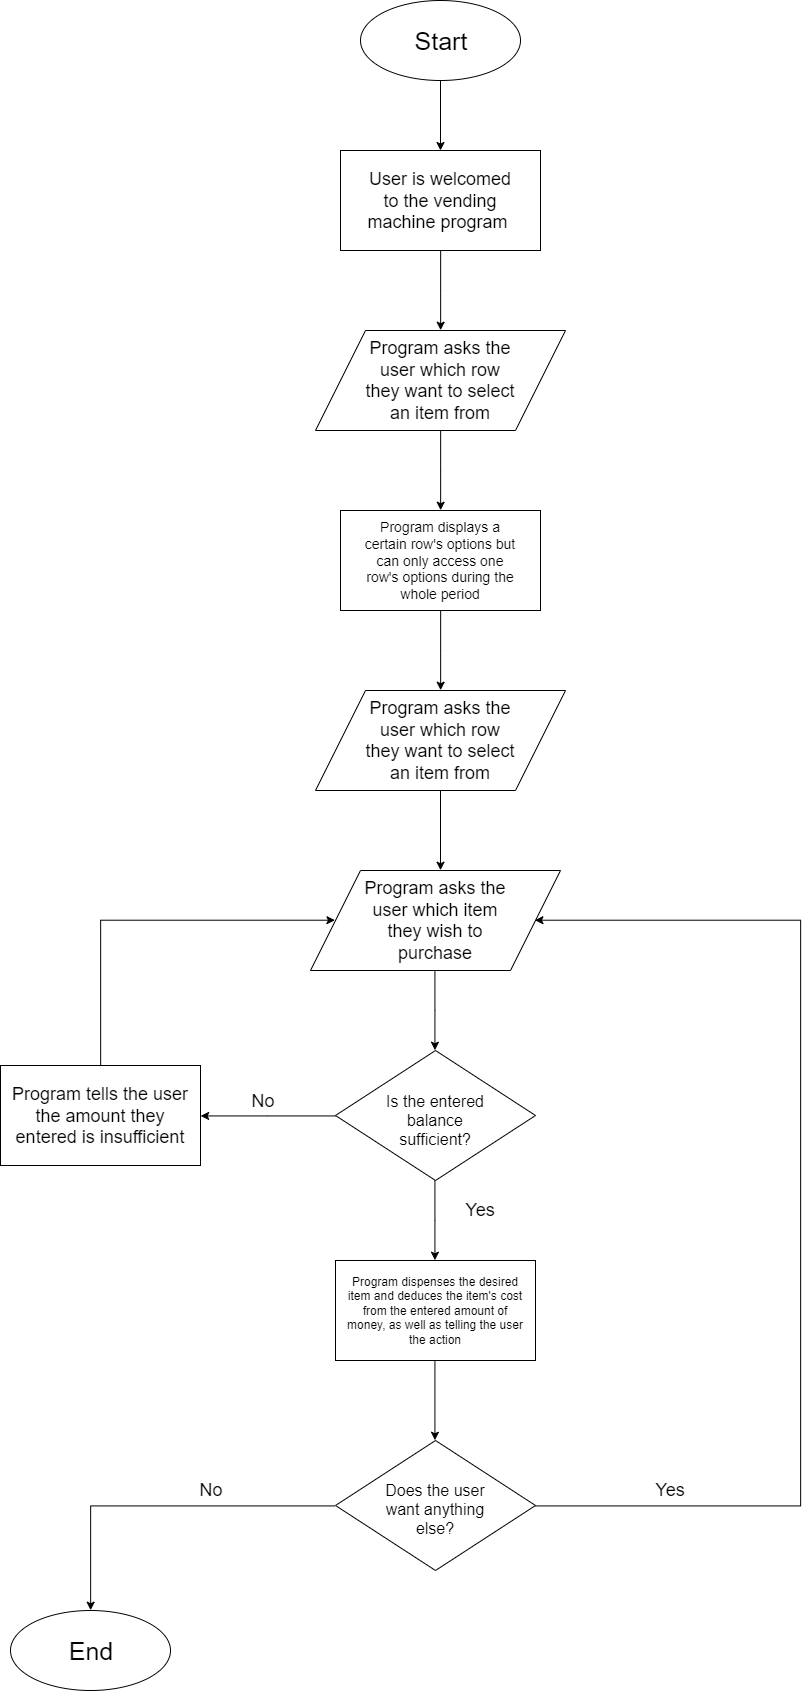

The diagram above was exported from draw.io. Its source (the exported page's mxGraphModel, read from the mxfile embedded in the PNG):
<mxGraphModel dx="2267" dy="326" grid="1" gridSize="10" guides="1" tooltips="1" connect="1" arrows="1" fold="1" page="1" pageScale="1" pageWidth="827" pageHeight="1169" math="0" shadow="0">
  <root>
    <mxCell id="0" />
    <mxCell id="1" parent="0" />
    <mxCell id="PheFf4zAS1XguC4L7CgY-6" style="edgeStyle=orthogonalEdgeStyle;rounded=0;orthogonalLoop=1;jettySize=auto;html=1;" edge="1" parent="1" source="PheFf4zAS1XguC4L7CgY-1" target="PheFf4zAS1XguC4L7CgY-5">
      <mxGeometry relative="1" as="geometry" />
    </mxCell>
    <mxCell id="PheFf4zAS1XguC4L7CgY-1" value="" style="ellipse;whiteSpace=wrap;html=1;" vertex="1" parent="1">
      <mxGeometry x="340" y="20" width="160" height="80" as="geometry" />
    </mxCell>
    <mxCell id="PheFf4zAS1XguC4L7CgY-2" value="&lt;font style=&quot;font-size: 25px&quot;&gt;Start&lt;/font&gt;" style="text;html=1;strokeColor=none;fillColor=none;align=center;verticalAlign=middle;whiteSpace=wrap;rounded=0;fontSize=25;" vertex="1" parent="1">
      <mxGeometry x="380" y="50" width="80" height="20" as="geometry" />
    </mxCell>
    <mxCell id="PheFf4zAS1XguC4L7CgY-10" style="edgeStyle=orthogonalEdgeStyle;rounded=0;orthogonalLoop=1;jettySize=auto;html=1;entryX=0.5;entryY=0;entryDx=0;entryDy=0;" edge="1" parent="1" source="PheFf4zAS1XguC4L7CgY-5" target="PheFf4zAS1XguC4L7CgY-8">
      <mxGeometry relative="1" as="geometry" />
    </mxCell>
    <mxCell id="PheFf4zAS1XguC4L7CgY-5" value="" style="rounded=0;whiteSpace=wrap;html=1;" vertex="1" parent="1">
      <mxGeometry x="320" y="170" width="200" height="100" as="geometry" />
    </mxCell>
    <mxCell id="PheFf4zAS1XguC4L7CgY-7" value="&lt;font style=&quot;font-size: 18px&quot;&gt;User is welcomed to the vending machine program&amp;nbsp;&lt;/font&gt;" style="text;html=1;strokeColor=none;fillColor=none;align=center;verticalAlign=middle;whiteSpace=wrap;rounded=0;" vertex="1" parent="1">
      <mxGeometry x="340" y="185" width="160" height="70" as="geometry" />
    </mxCell>
    <mxCell id="PheFf4zAS1XguC4L7CgY-14" style="edgeStyle=orthogonalEdgeStyle;rounded=0;orthogonalLoop=1;jettySize=auto;html=1;entryX=0.5;entryY=0;entryDx=0;entryDy=0;" edge="1" parent="1" source="PheFf4zAS1XguC4L7CgY-8" target="PheFf4zAS1XguC4L7CgY-11">
      <mxGeometry relative="1" as="geometry" />
    </mxCell>
    <mxCell id="PheFf4zAS1XguC4L7CgY-8" value="" style="shape=parallelogram;perimeter=parallelogramPerimeter;whiteSpace=wrap;html=1;" vertex="1" parent="1">
      <mxGeometry x="295" y="350" width="250" height="100" as="geometry" />
    </mxCell>
    <mxCell id="PheFf4zAS1XguC4L7CgY-9" value="&lt;font style=&quot;font-size: 18px&quot;&gt;Program asks the user which row they want to select an item from&lt;/font&gt;" style="text;html=1;strokeColor=none;fillColor=none;align=center;verticalAlign=middle;whiteSpace=wrap;rounded=0;" vertex="1" parent="1">
      <mxGeometry x="340" y="365" width="160" height="70" as="geometry" />
    </mxCell>
    <mxCell id="PheFf4zAS1XguC4L7CgY-18" style="edgeStyle=orthogonalEdgeStyle;rounded=0;orthogonalLoop=1;jettySize=auto;html=1;entryX=0.5;entryY=0;entryDx=0;entryDy=0;" edge="1" parent="1" source="PheFf4zAS1XguC4L7CgY-11" target="PheFf4zAS1XguC4L7CgY-16">
      <mxGeometry relative="1" as="geometry" />
    </mxCell>
    <mxCell id="PheFf4zAS1XguC4L7CgY-11" value="" style="rounded=0;whiteSpace=wrap;html=1;" vertex="1" parent="1">
      <mxGeometry x="320" y="530" width="200" height="100" as="geometry" />
    </mxCell>
    <mxCell id="PheFf4zAS1XguC4L7CgY-12" value="&lt;font style=&quot;font-size: 14px&quot;&gt;Program displays a certain row's options but can only access one row's options during the whole period&lt;/font&gt;" style="text;html=1;strokeColor=none;fillColor=none;align=center;verticalAlign=middle;whiteSpace=wrap;rounded=0;" vertex="1" parent="1">
      <mxGeometry x="340" y="545" width="160" height="70" as="geometry" />
    </mxCell>
    <mxCell id="PheFf4zAS1XguC4L7CgY-21" style="edgeStyle=orthogonalEdgeStyle;rounded=0;orthogonalLoop=1;jettySize=auto;html=1;entryX=0.5;entryY=0;entryDx=0;entryDy=0;" edge="1" parent="1" source="PheFf4zAS1XguC4L7CgY-16">
      <mxGeometry relative="1" as="geometry">
        <mxPoint x="420.0000000000002" y="889.7142857142858" as="targetPoint" />
      </mxGeometry>
    </mxCell>
    <mxCell id="PheFf4zAS1XguC4L7CgY-16" value="" style="shape=parallelogram;perimeter=parallelogramPerimeter;whiteSpace=wrap;html=1;" vertex="1" parent="1">
      <mxGeometry x="295" y="710" width="250" height="100" as="geometry" />
    </mxCell>
    <mxCell id="PheFf4zAS1XguC4L7CgY-17" value="&lt;font style=&quot;font-size: 18px&quot;&gt;Program asks the user which row they want to select an item from&lt;/font&gt;" style="text;html=1;strokeColor=none;fillColor=none;align=center;verticalAlign=middle;whiteSpace=wrap;rounded=0;" vertex="1" parent="1">
      <mxGeometry x="340" y="725" width="160" height="70" as="geometry" />
    </mxCell>
    <mxCell id="PheFf4zAS1XguC4L7CgY-31" style="edgeStyle=orthogonalEdgeStyle;rounded=0;orthogonalLoop=1;jettySize=auto;html=1;exitX=0.5;exitY=1;exitDx=0;exitDy=0;entryX=0.5;entryY=0;entryDx=0;entryDy=0;" edge="1" parent="1" source="PheFf4zAS1XguC4L7CgY-22" target="PheFf4zAS1XguC4L7CgY-29">
      <mxGeometry relative="1" as="geometry" />
    </mxCell>
    <mxCell id="PheFf4zAS1XguC4L7CgY-22" value="" style="rounded=0;whiteSpace=wrap;html=1;" vertex="1" parent="1">
      <mxGeometry x="315" y="1280" width="200" height="100" as="geometry" />
    </mxCell>
    <mxCell id="PheFf4zAS1XguC4L7CgY-23" value="&lt;font style=&quot;font-size: 12px&quot;&gt;Program dispenses the desired item and deduces the item's cost from the entered amount of money, as well as telling the user the action&lt;/font&gt;" style="text;html=1;strokeColor=none;fillColor=none;align=center;verticalAlign=middle;whiteSpace=wrap;rounded=0;" vertex="1" parent="1">
      <mxGeometry x="325" y="1295" width="180" height="70" as="geometry" />
    </mxCell>
    <mxCell id="PheFf4zAS1XguC4L7CgY-42" style="edgeStyle=orthogonalEdgeStyle;rounded=0;orthogonalLoop=1;jettySize=auto;html=1;entryX=0.5;entryY=0;entryDx=0;entryDy=0;" edge="1" parent="1" source="PheFf4zAS1XguC4L7CgY-27" target="PheFf4zAS1XguC4L7CgY-39">
      <mxGeometry relative="1" as="geometry" />
    </mxCell>
    <mxCell id="PheFf4zAS1XguC4L7CgY-27" value="" style="shape=parallelogram;perimeter=parallelogramPerimeter;whiteSpace=wrap;html=1;" vertex="1" parent="1">
      <mxGeometry x="290" y="890" width="250" height="100" as="geometry" />
    </mxCell>
    <mxCell id="PheFf4zAS1XguC4L7CgY-28" value="&lt;font style=&quot;font-size: 18px&quot;&gt;Program asks the user which item they wish to purchase&lt;/font&gt;" style="text;html=1;strokeColor=none;fillColor=none;align=center;verticalAlign=middle;whiteSpace=wrap;rounded=0;" vertex="1" parent="1">
      <mxGeometry x="335" y="905" width="160" height="70" as="geometry" />
    </mxCell>
    <mxCell id="PheFf4zAS1XguC4L7CgY-36" style="edgeStyle=orthogonalEdgeStyle;rounded=0;orthogonalLoop=1;jettySize=auto;html=1;exitX=0;exitY=0.5;exitDx=0;exitDy=0;entryX=0.5;entryY=0;entryDx=0;entryDy=0;" edge="1" parent="1" source="PheFf4zAS1XguC4L7CgY-29" target="PheFf4zAS1XguC4L7CgY-34">
      <mxGeometry relative="1" as="geometry">
        <mxPoint x="180" y="1569.7142857142858" as="targetPoint" />
        <Array as="points">
          <mxPoint x="70" y="1525" />
        </Array>
      </mxGeometry>
    </mxCell>
    <mxCell id="PheFf4zAS1XguC4L7CgY-37" style="edgeStyle=orthogonalEdgeStyle;rounded=0;orthogonalLoop=1;jettySize=auto;html=1;exitX=1;exitY=0.5;exitDx=0;exitDy=0;entryX=1;entryY=0.5;entryDx=0;entryDy=0;" edge="1" parent="1" source="PheFf4zAS1XguC4L7CgY-29" target="PheFf4zAS1XguC4L7CgY-27">
      <mxGeometry relative="1" as="geometry">
        <mxPoint x="640" y="940" as="targetPoint" />
        <Array as="points">
          <mxPoint x="780" y="1525" />
          <mxPoint x="780" y="940" />
        </Array>
      </mxGeometry>
    </mxCell>
    <mxCell id="PheFf4zAS1XguC4L7CgY-29" value="" style="rhombus;whiteSpace=wrap;html=1;" vertex="1" parent="1">
      <mxGeometry x="315" y="1460" width="200" height="130" as="geometry" />
    </mxCell>
    <mxCell id="PheFf4zAS1XguC4L7CgY-30" value="&lt;font style=&quot;font-size: 16px&quot;&gt;Does the user want anything else?&lt;/font&gt;" style="text;html=1;strokeColor=none;fillColor=none;align=center;verticalAlign=middle;whiteSpace=wrap;rounded=0;fontSize=16;" vertex="1" parent="1">
      <mxGeometry x="360" y="1525" width="110" height="8" as="geometry" />
    </mxCell>
    <mxCell id="PheFf4zAS1XguC4L7CgY-34" value="" style="ellipse;whiteSpace=wrap;html=1;" vertex="1" parent="1">
      <mxGeometry x="-10" y="1630" width="160" height="80" as="geometry" />
    </mxCell>
    <mxCell id="PheFf4zAS1XguC4L7CgY-35" value="&lt;font style=&quot;font-size: 25px&quot;&gt;End&lt;/font&gt;" style="text;html=1;strokeColor=none;fillColor=none;align=center;verticalAlign=middle;whiteSpace=wrap;rounded=0;fontSize=25;" vertex="1" parent="1">
      <mxGeometry x="30" y="1660" width="80" height="20" as="geometry" />
    </mxCell>
    <mxCell id="PheFf4zAS1XguC4L7CgY-45" style="edgeStyle=orthogonalEdgeStyle;rounded=0;orthogonalLoop=1;jettySize=auto;html=1;entryX=0.5;entryY=0;entryDx=0;entryDy=0;" edge="1" parent="1" source="PheFf4zAS1XguC4L7CgY-39" target="PheFf4zAS1XguC4L7CgY-22">
      <mxGeometry relative="1" as="geometry" />
    </mxCell>
    <mxCell id="PheFf4zAS1XguC4L7CgY-48" style="edgeStyle=orthogonalEdgeStyle;rounded=0;orthogonalLoop=1;jettySize=auto;html=1;entryX=1;entryY=0.5;entryDx=0;entryDy=0;" edge="1" parent="1" source="PheFf4zAS1XguC4L7CgY-39" target="PheFf4zAS1XguC4L7CgY-46">
      <mxGeometry relative="1" as="geometry" />
    </mxCell>
    <mxCell id="PheFf4zAS1XguC4L7CgY-39" value="" style="rhombus;whiteSpace=wrap;html=1;" vertex="1" parent="1">
      <mxGeometry x="315" y="1070" width="200" height="130" as="geometry" />
    </mxCell>
    <mxCell id="PheFf4zAS1XguC4L7CgY-40" value="&lt;font style=&quot;font-size: 16px&quot;&gt;Is the entered balance sufficient?&lt;/font&gt;" style="text;html=1;strokeColor=none;fillColor=none;align=center;verticalAlign=middle;whiteSpace=wrap;rounded=0;fontSize=16;" vertex="1" parent="1">
      <mxGeometry x="360" y="1135" width="110" height="8" as="geometry" />
    </mxCell>
    <mxCell id="PheFf4zAS1XguC4L7CgY-49" style="edgeStyle=orthogonalEdgeStyle;rounded=0;orthogonalLoop=1;jettySize=auto;html=1;exitX=0.5;exitY=0;exitDx=0;exitDy=0;entryX=0;entryY=0.5;entryDx=0;entryDy=0;" edge="1" parent="1" source="PheFf4zAS1XguC4L7CgY-46" target="PheFf4zAS1XguC4L7CgY-27">
      <mxGeometry relative="1" as="geometry">
        <mxPoint x="310" y="940" as="targetPoint" />
        <Array as="points">
          <mxPoint x="80" y="940" />
        </Array>
      </mxGeometry>
    </mxCell>
    <mxCell id="PheFf4zAS1XguC4L7CgY-46" value="" style="rounded=0;whiteSpace=wrap;html=1;" vertex="1" parent="1">
      <mxGeometry x="-20" y="1085" width="200" height="100" as="geometry" />
    </mxCell>
    <mxCell id="PheFf4zAS1XguC4L7CgY-47" value="&lt;font style=&quot;font-size: 18px&quot;&gt;Program tells the user the amount they entered is insufficient&lt;/font&gt;" style="text;html=1;strokeColor=none;fillColor=none;align=center;verticalAlign=middle;whiteSpace=wrap;rounded=0;" vertex="1" parent="1">
      <mxGeometry x="-10" y="1100" width="180" height="70" as="geometry" />
    </mxCell>
    <mxCell id="PheFf4zAS1XguC4L7CgY-50" value="&lt;font style=&quot;font-size: 18px&quot;&gt;No&lt;/font&gt;" style="text;html=1;strokeColor=none;fillColor=none;align=center;verticalAlign=middle;whiteSpace=wrap;rounded=0;" vertex="1" parent="1">
      <mxGeometry x="170" y="1500" width="40" height="20" as="geometry" />
    </mxCell>
    <mxCell id="PheFf4zAS1XguC4L7CgY-55" value="&lt;font style=&quot;font-size: 18px&quot;&gt;Yes&lt;/font&gt;" style="text;html=1;strokeColor=none;fillColor=none;align=center;verticalAlign=middle;whiteSpace=wrap;rounded=0;" vertex="1" parent="1">
      <mxGeometry x="630" y="1500" width="40" height="20" as="geometry" />
    </mxCell>
    <mxCell id="PheFf4zAS1XguC4L7CgY-56" value="&lt;font style=&quot;font-size: 18px&quot;&gt;No&lt;/font&gt;" style="text;html=1;strokeColor=none;fillColor=none;align=center;verticalAlign=middle;whiteSpace=wrap;rounded=0;" vertex="1" parent="1">
      <mxGeometry x="222.5" y="1110" width="40" height="20" as="geometry" />
    </mxCell>
    <mxCell id="PheFf4zAS1XguC4L7CgY-57" value="&lt;font style=&quot;font-size: 18px&quot;&gt;Yes&lt;/font&gt;" style="text;html=1;strokeColor=none;fillColor=none;align=center;verticalAlign=middle;whiteSpace=wrap;rounded=0;" vertex="1" parent="1">
      <mxGeometry x="440" y="1220" width="40" height="20" as="geometry" />
    </mxCell>
  </root>
</mxGraphModel>